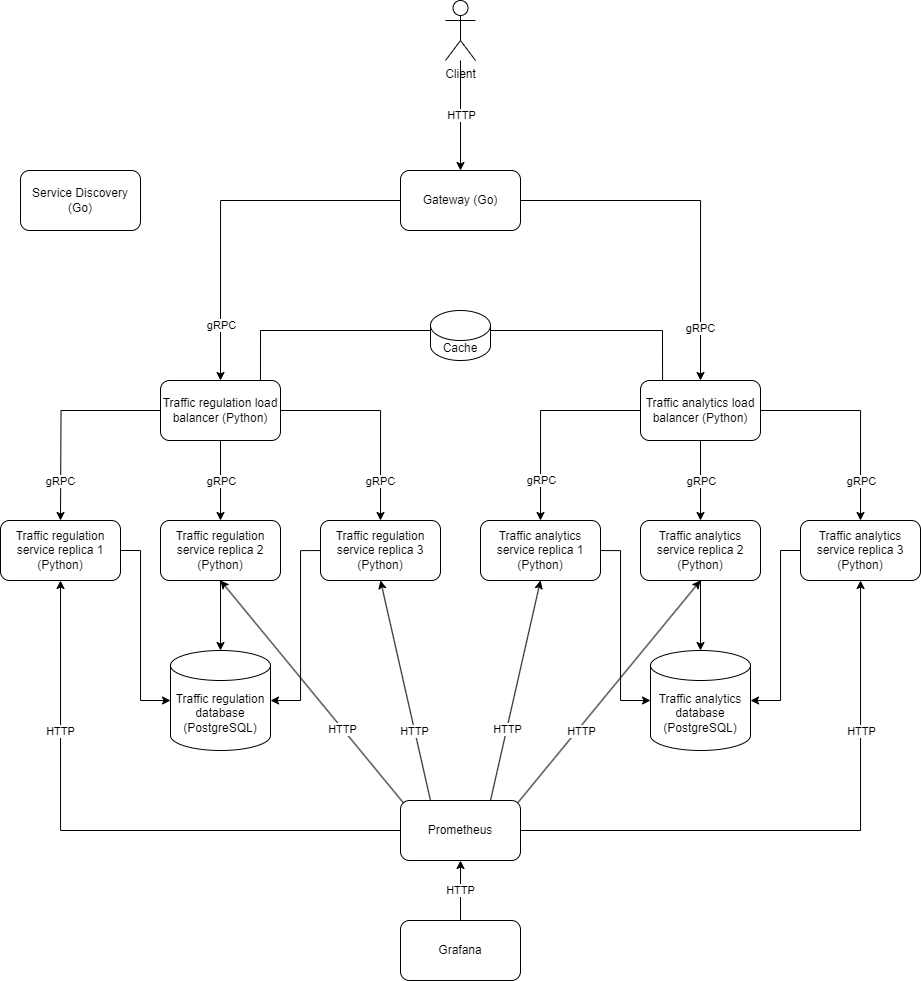

The diagram above was exported from draw.io. Its source (the exported page's mxGraphModel, read from the mxfile embedded in the PNG):
<mxGraphModel dx="1969" dy="1732" grid="1" gridSize="10" guides="1" tooltips="1" connect="1" arrows="1" fold="1" page="1" pageScale="1" pageWidth="1100" pageHeight="850" background="none" math="0" shadow="0">
  <root>
    <mxCell id="0" />
    <mxCell id="1" parent="0" />
    <mxCell id="3pV474AJApdhUnsjF9a5-23" style="edgeStyle=orthogonalEdgeStyle;rounded=0;orthogonalLoop=1;jettySize=auto;html=1;exitX=0;exitY=0.5;exitDx=0;exitDy=0;entryX=0.5;entryY=1;entryDx=0;entryDy=0;" parent="1" source="3pV474AJApdhUnsjF9a5-10" target="RY-Uq8BpclvNL_q2dBmS-12" edge="1">
      <mxGeometry relative="1" as="geometry" />
    </mxCell>
    <mxCell id="r1J5xAwEJXZb53wfMtKt-9" value="HTTP" style="edgeLabel;html=1;align=center;verticalAlign=middle;resizable=0;points=[];" vertex="1" connectable="0" parent="3pV474AJApdhUnsjF9a5-23">
      <mxGeometry x="0.4909" y="1" relative="1" as="geometry">
        <mxPoint as="offset" />
      </mxGeometry>
    </mxCell>
    <mxCell id="RY-Uq8BpclvNL_q2dBmS-12" value="Traffic regulation service replica 1 (Python)" style="rounded=1;whiteSpace=wrap;html=1;" parent="1" vertex="1">
      <mxGeometry x="240" y="430" width="120" height="60" as="geometry" />
    </mxCell>
    <mxCell id="RY-Uq8BpclvNL_q2dBmS-16" style="edgeStyle=orthogonalEdgeStyle;rounded=0;orthogonalLoop=1;jettySize=auto;html=1;" parent="1" source="RY-Uq8BpclvNL_q2dBmS-13" target="RY-Uq8BpclvNL_q2dBmS-15" edge="1">
      <mxGeometry relative="1" as="geometry" />
    </mxCell>
    <mxCell id="RY-Uq8BpclvNL_q2dBmS-13" value="Traffic regulation service replica 2 (Python)" style="rounded=1;whiteSpace=wrap;html=1;" parent="1" vertex="1">
      <mxGeometry x="400" y="430" width="120" height="60" as="geometry" />
    </mxCell>
    <mxCell id="RY-Uq8BpclvNL_q2dBmS-14" value="Traffic regulation service replica 3 (Python)" style="rounded=1;whiteSpace=wrap;html=1;" parent="1" vertex="1">
      <mxGeometry x="560" y="430" width="120" height="60" as="geometry" />
    </mxCell>
    <mxCell id="RY-Uq8BpclvNL_q2dBmS-15" value="Traffic regulation database (PostgreSQL)" style="shape=cylinder3;whiteSpace=wrap;html=1;boundedLbl=1;backgroundOutline=1;size=15;" parent="1" vertex="1">
      <mxGeometry x="410" y="560" width="100" height="100" as="geometry" />
    </mxCell>
    <mxCell id="RY-Uq8BpclvNL_q2dBmS-17" style="edgeStyle=orthogonalEdgeStyle;rounded=0;orthogonalLoop=1;jettySize=auto;html=1;entryX=0;entryY=0.5;entryDx=0;entryDy=0;entryPerimeter=0;" parent="1" target="RY-Uq8BpclvNL_q2dBmS-15" edge="1">
      <mxGeometry relative="1" as="geometry">
        <Array as="points">
          <mxPoint x="380" y="460" />
          <mxPoint x="380" y="610" />
        </Array>
        <mxPoint x="360" y="460" as="sourcePoint" />
      </mxGeometry>
    </mxCell>
    <mxCell id="RY-Uq8BpclvNL_q2dBmS-18" style="edgeStyle=orthogonalEdgeStyle;rounded=0;orthogonalLoop=1;jettySize=auto;html=1;entryX=1;entryY=0.5;entryDx=0;entryDy=0;entryPerimeter=0;" parent="1" target="RY-Uq8BpclvNL_q2dBmS-15" edge="1">
      <mxGeometry relative="1" as="geometry">
        <Array as="points">
          <mxPoint x="540" y="460" />
          <mxPoint x="540" y="610" />
        </Array>
        <mxPoint x="560" y="460.0526315789473" as="sourcePoint" />
      </mxGeometry>
    </mxCell>
    <mxCell id="RY-Uq8BpclvNL_q2dBmS-19" value="Traffic analytics service replica 1 (Python)" style="rounded=1;whiteSpace=wrap;html=1;" parent="1" vertex="1">
      <mxGeometry x="720" y="430" width="120" height="60" as="geometry" />
    </mxCell>
    <mxCell id="RY-Uq8BpclvNL_q2dBmS-20" style="edgeStyle=orthogonalEdgeStyle;rounded=0;orthogonalLoop=1;jettySize=auto;html=1;" parent="1" source="RY-Uq8BpclvNL_q2dBmS-21" target="RY-Uq8BpclvNL_q2dBmS-23" edge="1">
      <mxGeometry relative="1" as="geometry" />
    </mxCell>
    <mxCell id="RY-Uq8BpclvNL_q2dBmS-21" value="Traffic analytics service replica 2 (Python)" style="rounded=1;whiteSpace=wrap;html=1;" parent="1" vertex="1">
      <mxGeometry x="880" y="430" width="120" height="60" as="geometry" />
    </mxCell>
    <mxCell id="3pV474AJApdhUnsjF9a5-27" style="edgeStyle=orthogonalEdgeStyle;rounded=0;orthogonalLoop=1;jettySize=auto;html=1;exitX=1;exitY=0.5;exitDx=0;exitDy=0;" parent="1" source="3pV474AJApdhUnsjF9a5-10" target="RY-Uq8BpclvNL_q2dBmS-22" edge="1">
      <mxGeometry relative="1" as="geometry">
        <Array as="points">
          <mxPoint x="1100" y="740" />
        </Array>
      </mxGeometry>
    </mxCell>
    <mxCell id="r1J5xAwEJXZb53wfMtKt-10" value="HTTP" style="edgeLabel;html=1;align=center;verticalAlign=middle;resizable=0;points=[];" vertex="1" connectable="0" parent="3pV474AJApdhUnsjF9a5-27">
      <mxGeometry x="0.4929" relative="1" as="geometry">
        <mxPoint as="offset" />
      </mxGeometry>
    </mxCell>
    <mxCell id="RY-Uq8BpclvNL_q2dBmS-22" value="Traffic analytics service replica 3 (Python)" style="rounded=1;whiteSpace=wrap;html=1;" parent="1" vertex="1">
      <mxGeometry x="1040" y="430" width="120" height="60" as="geometry" />
    </mxCell>
    <mxCell id="RY-Uq8BpclvNL_q2dBmS-23" value="Traffic analytics database (PostgreSQL)" style="shape=cylinder3;whiteSpace=wrap;html=1;boundedLbl=1;backgroundOutline=1;size=15;" parent="1" vertex="1">
      <mxGeometry x="890" y="560" width="100" height="100" as="geometry" />
    </mxCell>
    <mxCell id="RY-Uq8BpclvNL_q2dBmS-24" style="edgeStyle=orthogonalEdgeStyle;rounded=0;orthogonalLoop=1;jettySize=auto;html=1;entryX=0;entryY=0.5;entryDx=0;entryDy=0;entryPerimeter=0;" parent="1" target="RY-Uq8BpclvNL_q2dBmS-23" edge="1">
      <mxGeometry relative="1" as="geometry">
        <Array as="points">
          <mxPoint x="860" y="460" />
          <mxPoint x="860" y="610" />
        </Array>
        <mxPoint x="840" y="460.0526315789473" as="sourcePoint" />
      </mxGeometry>
    </mxCell>
    <mxCell id="RY-Uq8BpclvNL_q2dBmS-25" style="edgeStyle=orthogonalEdgeStyle;rounded=0;orthogonalLoop=1;jettySize=auto;html=1;entryX=1;entryY=0.5;entryDx=0;entryDy=0;entryPerimeter=0;" parent="1" source="RY-Uq8BpclvNL_q2dBmS-22" target="RY-Uq8BpclvNL_q2dBmS-23" edge="1">
      <mxGeometry relative="1" as="geometry">
        <Array as="points">
          <mxPoint x="1020" y="460" />
          <mxPoint x="1020" y="610" />
        </Array>
      </mxGeometry>
    </mxCell>
    <mxCell id="RY-Uq8BpclvNL_q2dBmS-29" style="edgeStyle=orthogonalEdgeStyle;rounded=0;orthogonalLoop=1;jettySize=auto;html=1;entryX=0.5;entryY=0;entryDx=0;entryDy=0;" parent="1" source="RY-Uq8BpclvNL_q2dBmS-26" target="RY-Uq8BpclvNL_q2dBmS-13" edge="1">
      <mxGeometry relative="1" as="geometry" />
    </mxCell>
    <mxCell id="RY-Uq8BpclvNL_q2dBmS-31" value="gRPC" style="edgeLabel;html=1;align=center;verticalAlign=middle;resizable=0;points=[];" parent="RY-Uq8BpclvNL_q2dBmS-29" connectable="0" vertex="1">
      <mxGeometry x="-0.0438" y="2" relative="1" as="geometry">
        <mxPoint x="-2" y="2" as="offset" />
      </mxGeometry>
    </mxCell>
    <mxCell id="RY-Uq8BpclvNL_q2dBmS-37" style="edgeStyle=orthogonalEdgeStyle;rounded=0;orthogonalLoop=1;jettySize=auto;html=1;entryX=0.5;entryY=0;entryDx=0;entryDy=0;" parent="1" source="RY-Uq8BpclvNL_q2dBmS-26" edge="1">
      <mxGeometry relative="1" as="geometry">
        <mxPoint x="300" y="430" as="targetPoint" />
      </mxGeometry>
    </mxCell>
    <mxCell id="RY-Uq8BpclvNL_q2dBmS-39" value="gRPC" style="edgeLabel;html=1;align=center;verticalAlign=middle;resizable=0;points=[];" parent="RY-Uq8BpclvNL_q2dBmS-37" connectable="0" vertex="1">
      <mxGeometry x="0.6037" y="-1" relative="1" as="geometry">
        <mxPoint y="2" as="offset" />
      </mxGeometry>
    </mxCell>
    <mxCell id="RY-Uq8BpclvNL_q2dBmS-38" style="edgeStyle=orthogonalEdgeStyle;rounded=0;orthogonalLoop=1;jettySize=auto;html=1;entryX=0.5;entryY=0;entryDx=0;entryDy=0;" parent="1" source="RY-Uq8BpclvNL_q2dBmS-26" target="RY-Uq8BpclvNL_q2dBmS-14" edge="1">
      <mxGeometry relative="1" as="geometry">
        <mxPoint x="620" y="430" as="targetPoint" />
      </mxGeometry>
    </mxCell>
    <mxCell id="RY-Uq8BpclvNL_q2dBmS-40" value="gRPC" style="edgeLabel;html=1;align=center;verticalAlign=middle;resizable=0;points=[];" parent="RY-Uq8BpclvNL_q2dBmS-38" connectable="0" vertex="1">
      <mxGeometry x="0.6083" y="-1" relative="1" as="geometry">
        <mxPoint y="1" as="offset" />
      </mxGeometry>
    </mxCell>
    <mxCell id="RY-Uq8BpclvNL_q2dBmS-26" value="Traffic regulation load balancer (Python)" style="rounded=1;whiteSpace=wrap;html=1;" parent="1" vertex="1">
      <mxGeometry x="400" y="290" width="120" height="60" as="geometry" />
    </mxCell>
    <mxCell id="RY-Uq8BpclvNL_q2dBmS-30" style="edgeStyle=orthogonalEdgeStyle;rounded=0;orthogonalLoop=1;jettySize=auto;html=1;" parent="1" source="RY-Uq8BpclvNL_q2dBmS-28" target="RY-Uq8BpclvNL_q2dBmS-21" edge="1">
      <mxGeometry relative="1" as="geometry" />
    </mxCell>
    <mxCell id="RY-Uq8BpclvNL_q2dBmS-32" value="gRPC" style="edgeLabel;html=1;align=center;verticalAlign=middle;resizable=0;points=[];" parent="RY-Uq8BpclvNL_q2dBmS-30" connectable="0" vertex="1">
      <mxGeometry y="-2" relative="1" as="geometry">
        <mxPoint x="2" as="offset" />
      </mxGeometry>
    </mxCell>
    <mxCell id="RY-Uq8BpclvNL_q2dBmS-41" style="edgeStyle=orthogonalEdgeStyle;rounded=0;orthogonalLoop=1;jettySize=auto;html=1;entryX=0.5;entryY=0;entryDx=0;entryDy=0;" parent="1" source="RY-Uq8BpclvNL_q2dBmS-28" target="RY-Uq8BpclvNL_q2dBmS-19" edge="1">
      <mxGeometry relative="1" as="geometry">
        <mxPoint x="770" y="430" as="targetPoint" />
      </mxGeometry>
    </mxCell>
    <mxCell id="RY-Uq8BpclvNL_q2dBmS-43" value="gRPC" style="edgeLabel;html=1;align=center;verticalAlign=middle;resizable=0;points=[];" parent="RY-Uq8BpclvNL_q2dBmS-41" connectable="0" vertex="1">
      <mxGeometry x="0.628" y="-2" relative="1" as="geometry">
        <mxPoint x="2" y="-1" as="offset" />
      </mxGeometry>
    </mxCell>
    <mxCell id="RY-Uq8BpclvNL_q2dBmS-42" style="edgeStyle=orthogonalEdgeStyle;rounded=0;orthogonalLoop=1;jettySize=auto;html=1;entryX=0.5;entryY=0;entryDx=0;entryDy=0;" parent="1" source="RY-Uq8BpclvNL_q2dBmS-28" target="RY-Uq8BpclvNL_q2dBmS-22" edge="1">
      <mxGeometry relative="1" as="geometry" />
    </mxCell>
    <mxCell id="RY-Uq8BpclvNL_q2dBmS-44" value="gRPC" style="edgeLabel;html=1;align=center;verticalAlign=middle;resizable=0;points=[];" parent="RY-Uq8BpclvNL_q2dBmS-42" connectable="0" vertex="1">
      <mxGeometry x="0.6411" relative="1" as="geometry">
        <mxPoint y="-2" as="offset" />
      </mxGeometry>
    </mxCell>
    <mxCell id="RY-Uq8BpclvNL_q2dBmS-28" value="Traffic analytics load balancer (Python)" style="rounded=1;whiteSpace=wrap;html=1;" parent="1" vertex="1">
      <mxGeometry x="880" y="290" width="120" height="60" as="geometry" />
    </mxCell>
    <mxCell id="RY-Uq8BpclvNL_q2dBmS-34" style="edgeStyle=orthogonalEdgeStyle;rounded=0;orthogonalLoop=1;jettySize=auto;html=1;entryX=0.5;entryY=0;entryDx=0;entryDy=0;" parent="1" source="RY-Uq8BpclvNL_q2dBmS-33" target="RY-Uq8BpclvNL_q2dBmS-26" edge="1">
      <mxGeometry relative="1" as="geometry">
        <mxPoint x="470" y="140" as="targetPoint" />
      </mxGeometry>
    </mxCell>
    <mxCell id="RY-Uq8BpclvNL_q2dBmS-46" value="gRPC" style="edgeLabel;html=1;align=center;verticalAlign=middle;resizable=0;points=[];" parent="RY-Uq8BpclvNL_q2dBmS-34" connectable="0" vertex="1">
      <mxGeometry x="0.6956" y="2" relative="1" as="geometry">
        <mxPoint x="-2" as="offset" />
      </mxGeometry>
    </mxCell>
    <mxCell id="RY-Uq8BpclvNL_q2dBmS-35" style="edgeStyle=orthogonalEdgeStyle;rounded=0;orthogonalLoop=1;jettySize=auto;html=1;entryX=0.5;entryY=0;entryDx=0;entryDy=0;" parent="1" source="RY-Uq8BpclvNL_q2dBmS-33" target="RY-Uq8BpclvNL_q2dBmS-28" edge="1">
      <mxGeometry relative="1" as="geometry" />
    </mxCell>
    <mxCell id="RY-Uq8BpclvNL_q2dBmS-47" value="gRPC" style="edgeLabel;html=1;align=center;verticalAlign=middle;resizable=0;points=[];" parent="RY-Uq8BpclvNL_q2dBmS-35" connectable="0" vertex="1">
      <mxGeometry x="0.7185" y="-1" relative="1" as="geometry">
        <mxPoint y="-2" as="offset" />
      </mxGeometry>
    </mxCell>
    <mxCell id="RY-Uq8BpclvNL_q2dBmS-33" value="Gateway (Go)" style="rounded=1;whiteSpace=wrap;html=1;" parent="1" vertex="1">
      <mxGeometry x="640" y="80" width="120" height="60" as="geometry" />
    </mxCell>
    <mxCell id="RY-Uq8BpclvNL_q2dBmS-48" value="Service Discovery (Go)" style="rounded=1;whiteSpace=wrap;html=1;" parent="1" vertex="1">
      <mxGeometry x="260" y="80" width="120" height="60" as="geometry" />
    </mxCell>
    <mxCell id="RY-Uq8BpclvNL_q2dBmS-53" style="edgeStyle=orthogonalEdgeStyle;rounded=0;orthogonalLoop=1;jettySize=auto;html=1;entryX=0.5;entryY=0;entryDx=0;entryDy=0;" parent="1" source="RY-Uq8BpclvNL_q2dBmS-52" target="RY-Uq8BpclvNL_q2dBmS-33" edge="1">
      <mxGeometry relative="1" as="geometry" />
    </mxCell>
    <mxCell id="RY-Uq8BpclvNL_q2dBmS-54" value="HTTP" style="edgeLabel;html=1;align=center;verticalAlign=middle;resizable=0;points=[];" parent="RY-Uq8BpclvNL_q2dBmS-53" connectable="0" vertex="1">
      <mxGeometry x="0.2545" relative="1" as="geometry">
        <mxPoint y="-15" as="offset" />
      </mxGeometry>
    </mxCell>
    <mxCell id="RY-Uq8BpclvNL_q2dBmS-52" value="Client" style="shape=umlActor;verticalLabelPosition=bottom;verticalAlign=top;html=1;outlineConnect=0;" parent="1" vertex="1">
      <mxGeometry x="685" y="-90" width="30" height="60" as="geometry" />
    </mxCell>
    <mxCell id="3pV474AJApdhUnsjF9a5-2" value="Cache" style="shape=cylinder3;whiteSpace=wrap;html=1;boundedLbl=1;backgroundOutline=1;size=15;" parent="1" vertex="1">
      <mxGeometry x="670" y="220" width="60" height="50" as="geometry" />
    </mxCell>
    <mxCell id="3pV474AJApdhUnsjF9a5-8" value="" style="endArrow=none;html=1;rounded=0;entryX=0.184;entryY=-0.002;entryDx=0;entryDy=0;entryPerimeter=0;" parent="1" target="RY-Uq8BpclvNL_q2dBmS-28" edge="1">
      <mxGeometry width="50" height="50" relative="1" as="geometry">
        <mxPoint x="730" y="240" as="sourcePoint" />
        <mxPoint x="900" y="240" as="targetPoint" />
        <Array as="points">
          <mxPoint x="902" y="240" />
        </Array>
      </mxGeometry>
    </mxCell>
    <mxCell id="3pV474AJApdhUnsjF9a5-9" value="" style="endArrow=none;html=1;rounded=0;exitX=0.833;exitY=0;exitDx=0;exitDy=0;exitPerimeter=0;entryX=0;entryY=0;entryDx=0;entryDy=20;entryPerimeter=0;" parent="1" source="RY-Uq8BpclvNL_q2dBmS-26" target="3pV474AJApdhUnsjF9a5-2" edge="1">
      <mxGeometry width="50" height="50" relative="1" as="geometry">
        <mxPoint x="510" y="270" as="sourcePoint" />
        <mxPoint x="560" y="220" as="targetPoint" />
        <Array as="points">
          <mxPoint x="500" y="240" />
        </Array>
      </mxGeometry>
    </mxCell>
    <mxCell id="3pV474AJApdhUnsjF9a5-10" value="Prometheus" style="rounded=1;whiteSpace=wrap;html=1;" parent="1" vertex="1">
      <mxGeometry x="640" y="710" width="120" height="60" as="geometry" />
    </mxCell>
    <mxCell id="3pV474AJApdhUnsjF9a5-20" value="" style="endArrow=classic;html=1;rounded=0;exitX=0.5;exitY=1;exitDx=0;exitDy=0;entryX=0.5;entryY=1;entryDx=0;entryDy=0;" parent="1" edge="1" target="RY-Uq8BpclvNL_q2dBmS-14">
      <mxGeometry width="50" height="50" relative="1" as="geometry">
        <mxPoint x="670" y="710" as="sourcePoint" />
        <mxPoint x="670" y="620" as="targetPoint" />
      </mxGeometry>
    </mxCell>
    <mxCell id="r1J5xAwEJXZb53wfMtKt-7" value="HTTP" style="edgeLabel;html=1;align=center;verticalAlign=middle;resizable=0;points=[];" vertex="1" connectable="0" parent="3pV474AJApdhUnsjF9a5-20">
      <mxGeometry x="-0.3655" y="1" relative="1" as="geometry">
        <mxPoint as="offset" />
      </mxGeometry>
    </mxCell>
    <mxCell id="3pV474AJApdhUnsjF9a5-22" value="" style="endArrow=classic;html=1;rounded=0;exitX=0.026;exitY=0.044;exitDx=0;exitDy=0;entryX=0.5;entryY=1;entryDx=0;entryDy=0;exitPerimeter=0;" parent="1" source="3pV474AJApdhUnsjF9a5-10" target="RY-Uq8BpclvNL_q2dBmS-13" edge="1">
      <mxGeometry width="50" height="50" relative="1" as="geometry">
        <mxPoint x="640" y="710" as="sourcePoint" />
        <mxPoint x="670" y="620" as="targetPoint" />
      </mxGeometry>
    </mxCell>
    <mxCell id="r1J5xAwEJXZb53wfMtKt-5" value="HTTP" style="edgeLabel;html=1;align=center;verticalAlign=middle;resizable=0;points=[];" vertex="1" connectable="0" parent="3pV474AJApdhUnsjF9a5-22">
      <mxGeometry x="-0.3345" y="1" relative="1" as="geometry">
        <mxPoint as="offset" />
      </mxGeometry>
    </mxCell>
    <mxCell id="3pV474AJApdhUnsjF9a5-24" value="" style="endArrow=classic;html=1;rounded=0;exitX=0.75;exitY=0;exitDx=0;exitDy=0;entryX=0.5;entryY=1;entryDx=0;entryDy=0;" parent="1" source="3pV474AJApdhUnsjF9a5-10" target="RY-Uq8BpclvNL_q2dBmS-19" edge="1">
      <mxGeometry width="50" height="50" relative="1" as="geometry">
        <mxPoint x="790" y="730" as="sourcePoint" />
        <mxPoint x="740" y="510" as="targetPoint" />
      </mxGeometry>
    </mxCell>
    <mxCell id="r1J5xAwEJXZb53wfMtKt-8" value="HTTP" style="edgeLabel;html=1;align=center;verticalAlign=middle;resizable=0;points=[];" vertex="1" connectable="0" parent="3pV474AJApdhUnsjF9a5-24">
      <mxGeometry x="-0.3561" relative="1" as="geometry">
        <mxPoint as="offset" />
      </mxGeometry>
    </mxCell>
    <mxCell id="3pV474AJApdhUnsjF9a5-25" value="" style="endArrow=classic;html=1;rounded=0;exitX=0.978;exitY=0.036;exitDx=0;exitDy=0;entryX=0.5;entryY=1;entryDx=0;entryDy=0;exitPerimeter=0;" parent="1" source="3pV474AJApdhUnsjF9a5-10" target="RY-Uq8BpclvNL_q2dBmS-21" edge="1">
      <mxGeometry width="50" height="50" relative="1" as="geometry">
        <mxPoint x="760" y="710" as="sourcePoint" />
        <mxPoint x="820" y="510" as="targetPoint" />
      </mxGeometry>
    </mxCell>
    <mxCell id="r1J5xAwEJXZb53wfMtKt-2" style="edgeStyle=orthogonalEdgeStyle;rounded=0;orthogonalLoop=1;jettySize=auto;html=1;entryX=0.5;entryY=1;entryDx=0;entryDy=0;" edge="1" parent="1" source="r1J5xAwEJXZb53wfMtKt-1" target="3pV474AJApdhUnsjF9a5-10">
      <mxGeometry relative="1" as="geometry" />
    </mxCell>
    <mxCell id="r1J5xAwEJXZb53wfMtKt-4" value="HTTP" style="edgeLabel;html=1;align=center;verticalAlign=middle;resizable=0;points=[];" vertex="1" connectable="0" parent="r1J5xAwEJXZb53wfMtKt-2">
      <mxGeometry x="0.003" y="1" relative="1" as="geometry">
        <mxPoint as="offset" />
      </mxGeometry>
    </mxCell>
    <mxCell id="r1J5xAwEJXZb53wfMtKt-1" value="Grafana" style="rounded=1;whiteSpace=wrap;html=1;" vertex="1" parent="1">
      <mxGeometry x="640" y="830" width="120" height="60" as="geometry" />
    </mxCell>
    <mxCell id="r1J5xAwEJXZb53wfMtKt-6" value="HTTP" style="edgeLabel;html=1;align=center;verticalAlign=middle;resizable=0;points=[];" vertex="1" connectable="0" parent="1">
      <mxGeometry x="820.0037614433585" y="640.0018805291862" as="geometry" />
    </mxCell>
  </root>
</mxGraphModel>